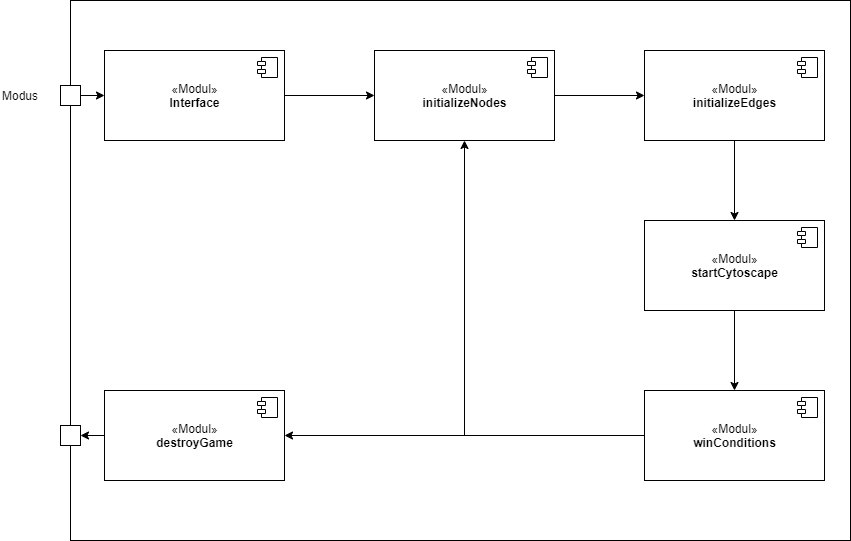

The diagram above was exported from draw.io. Its source (the exported page's mxGraphModel, read from the mxfile embedded in the PNG):
<mxGraphModel dx="2249" dy="762" grid="1" gridSize="10" guides="1" tooltips="1" connect="1" arrows="1" fold="1" page="1" pageScale="1" pageWidth="827" pageHeight="1169" math="0" shadow="0">
  <root>
    <mxCell id="0" />
    <mxCell id="1" parent="0" />
    <mxCell id="0eNjYjWfAuZp5C8Xks8h-27" value="" style="rounded=0;whiteSpace=wrap;html=1;" parent="1" vertex="1">
      <mxGeometry x="20" y="50" width="780" height="540" as="geometry" />
    </mxCell>
    <mxCell id="0eNjYjWfAuZp5C8Xks8h-14" style="edgeStyle=orthogonalEdgeStyle;rounded=0;orthogonalLoop=1;jettySize=auto;html=1;entryX=0;entryY=0.5;entryDx=0;entryDy=0;" parent="1" source="0eNjYjWfAuZp5C8Xks8h-1" target="0eNjYjWfAuZp5C8Xks8h-3" edge="1">
      <mxGeometry relative="1" as="geometry" />
    </mxCell>
    <mxCell id="0eNjYjWfAuZp5C8Xks8h-1" value="«Modul»&lt;br&gt;&lt;b&gt;Interface&lt;/b&gt;" style="html=1;dropTarget=0;" parent="1" vertex="1">
      <mxGeometry x="54" y="100" width="180" height="90" as="geometry" />
    </mxCell>
    <mxCell id="0eNjYjWfAuZp5C8Xks8h-2" value="" style="shape=module;jettyWidth=8;jettyHeight=4;" parent="0eNjYjWfAuZp5C8Xks8h-1" vertex="1">
      <mxGeometry x="1" width="20" height="20" relative="1" as="geometry">
        <mxPoint x="-27" y="7" as="offset" />
      </mxGeometry>
    </mxCell>
    <mxCell id="0eNjYjWfAuZp5C8Xks8h-15" style="edgeStyle=orthogonalEdgeStyle;rounded=0;orthogonalLoop=1;jettySize=auto;html=1;entryX=0;entryY=0.5;entryDx=0;entryDy=0;" parent="1" source="0eNjYjWfAuZp5C8Xks8h-3" target="0eNjYjWfAuZp5C8Xks8h-6" edge="1">
      <mxGeometry relative="1" as="geometry" />
    </mxCell>
    <mxCell id="0eNjYjWfAuZp5C8Xks8h-3" value="«Modul»&lt;br&gt;&lt;b&gt;initializeNodes&lt;/b&gt;" style="html=1;dropTarget=0;" parent="1" vertex="1">
      <mxGeometry x="324" y="100" width="180" height="90" as="geometry" />
    </mxCell>
    <mxCell id="0eNjYjWfAuZp5C8Xks8h-4" value="" style="shape=module;jettyWidth=8;jettyHeight=4;" parent="0eNjYjWfAuZp5C8Xks8h-3" vertex="1">
      <mxGeometry x="1" width="20" height="20" relative="1" as="geometry">
        <mxPoint x="-27" y="7" as="offset" />
      </mxGeometry>
    </mxCell>
    <mxCell id="0eNjYjWfAuZp5C8Xks8h-17" style="edgeStyle=orthogonalEdgeStyle;rounded=0;orthogonalLoop=1;jettySize=auto;html=1;" parent="1" source="0eNjYjWfAuZp5C8Xks8h-6" target="0eNjYjWfAuZp5C8Xks8h-8" edge="1">
      <mxGeometry relative="1" as="geometry" />
    </mxCell>
    <mxCell id="0eNjYjWfAuZp5C8Xks8h-6" value="«Modul»&lt;br&gt;&lt;b&gt;initializeEdges&lt;/b&gt;" style="html=1;dropTarget=0;" parent="1" vertex="1">
      <mxGeometry x="594" y="100" width="180" height="90" as="geometry" />
    </mxCell>
    <mxCell id="0eNjYjWfAuZp5C8Xks8h-7" value="" style="shape=module;jettyWidth=8;jettyHeight=4;" parent="0eNjYjWfAuZp5C8Xks8h-6" vertex="1">
      <mxGeometry x="1" width="20" height="20" relative="1" as="geometry">
        <mxPoint x="-27" y="7" as="offset" />
      </mxGeometry>
    </mxCell>
    <mxCell id="0eNjYjWfAuZp5C8Xks8h-18" style="edgeStyle=orthogonalEdgeStyle;rounded=0;orthogonalLoop=1;jettySize=auto;html=1;" parent="1" source="0eNjYjWfAuZp5C8Xks8h-8" target="0eNjYjWfAuZp5C8Xks8h-10" edge="1">
      <mxGeometry relative="1" as="geometry" />
    </mxCell>
    <mxCell id="0eNjYjWfAuZp5C8Xks8h-8" value="«Modul»&lt;br&gt;&lt;b&gt;startCytoscape&lt;/b&gt;" style="html=1;dropTarget=0;" parent="1" vertex="1">
      <mxGeometry x="594" y="270" width="180" height="90" as="geometry" />
    </mxCell>
    <mxCell id="0eNjYjWfAuZp5C8Xks8h-9" value="" style="shape=module;jettyWidth=8;jettyHeight=4;" parent="0eNjYjWfAuZp5C8Xks8h-8" vertex="1">
      <mxGeometry x="1" width="20" height="20" relative="1" as="geometry">
        <mxPoint x="-27" y="7" as="offset" />
      </mxGeometry>
    </mxCell>
    <mxCell id="0eNjYjWfAuZp5C8Xks8h-19" style="edgeStyle=orthogonalEdgeStyle;rounded=0;orthogonalLoop=1;jettySize=auto;html=1;entryX=0.5;entryY=1;entryDx=0;entryDy=0;" parent="1" source="0eNjYjWfAuZp5C8Xks8h-10" target="0eNjYjWfAuZp5C8Xks8h-3" edge="1">
      <mxGeometry relative="1" as="geometry" />
    </mxCell>
    <mxCell id="0eNjYjWfAuZp5C8Xks8h-26" style="edgeStyle=orthogonalEdgeStyle;rounded=0;orthogonalLoop=1;jettySize=auto;html=1;entryX=1;entryY=0.5;entryDx=0;entryDy=0;" parent="1" source="0eNjYjWfAuZp5C8Xks8h-10" target="0eNjYjWfAuZp5C8Xks8h-24" edge="1">
      <mxGeometry relative="1" as="geometry" />
    </mxCell>
    <mxCell id="0eNjYjWfAuZp5C8Xks8h-10" value="«Modul»&lt;br&gt;&lt;b&gt;winConditions&lt;/b&gt;" style="html=1;dropTarget=0;" parent="1" vertex="1">
      <mxGeometry x="594" y="440" width="180" height="90" as="geometry" />
    </mxCell>
    <mxCell id="0eNjYjWfAuZp5C8Xks8h-11" value="" style="shape=module;jettyWidth=8;jettyHeight=4;" parent="0eNjYjWfAuZp5C8Xks8h-10" vertex="1">
      <mxGeometry x="1" width="20" height="20" relative="1" as="geometry">
        <mxPoint x="-27" y="7" as="offset" />
      </mxGeometry>
    </mxCell>
    <mxCell id="0eNjYjWfAuZp5C8Xks8h-31" style="edgeStyle=orthogonalEdgeStyle;rounded=0;orthogonalLoop=1;jettySize=auto;html=1;" parent="1" source="0eNjYjWfAuZp5C8Xks8h-24" target="0eNjYjWfAuZp5C8Xks8h-30" edge="1">
      <mxGeometry relative="1" as="geometry" />
    </mxCell>
    <mxCell id="0eNjYjWfAuZp5C8Xks8h-24" value="«Modul»&lt;br&gt;&lt;b&gt;destroyGame&lt;/b&gt;" style="html=1;dropTarget=0;" parent="1" vertex="1">
      <mxGeometry x="54" y="440" width="180" height="90" as="geometry" />
    </mxCell>
    <mxCell id="0eNjYjWfAuZp5C8Xks8h-25" value="" style="shape=module;jettyWidth=8;jettyHeight=4;" parent="0eNjYjWfAuZp5C8Xks8h-24" vertex="1">
      <mxGeometry x="1" width="20" height="20" relative="1" as="geometry">
        <mxPoint x="-27" y="7" as="offset" />
      </mxGeometry>
    </mxCell>
    <mxCell id="0eNjYjWfAuZp5C8Xks8h-29" style="edgeStyle=orthogonalEdgeStyle;rounded=0;orthogonalLoop=1;jettySize=auto;html=1;" parent="1" source="0eNjYjWfAuZp5C8Xks8h-28" target="0eNjYjWfAuZp5C8Xks8h-1" edge="1">
      <mxGeometry relative="1" as="geometry" />
    </mxCell>
    <mxCell id="0eNjYjWfAuZp5C8Xks8h-28" value="" style="whiteSpace=wrap;html=1;aspect=fixed;" parent="1" vertex="1">
      <mxGeometry x="10" y="135" width="20" height="20" as="geometry" />
    </mxCell>
    <mxCell id="0eNjYjWfAuZp5C8Xks8h-30" value="" style="whiteSpace=wrap;html=1;aspect=fixed;" parent="1" vertex="1">
      <mxGeometry x="10" y="475" width="20" height="20" as="geometry" />
    </mxCell>
    <mxCell id="0eNjYjWfAuZp5C8Xks8h-32" value="Modus" style="text;html=1;strokeColor=none;fillColor=none;align=center;verticalAlign=middle;whiteSpace=wrap;rounded=0;" parent="1" vertex="1">
      <mxGeometry x="-50" y="135" width="40" height="20" as="geometry" />
    </mxCell>
  </root>
</mxGraphModel>